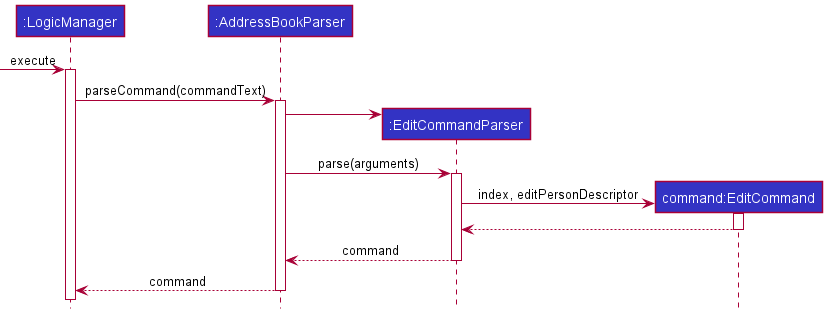

The diagram above was rendered by PlantUML. Its source (embedded in the PNG):
@startuml
!include ../style.puml

Participant ":LogicManager" as logic LOGIC_COLOR
Participant ":AddressBookParser" as abp LOGIC_COLOR
Participant ":EditCommandParser" as ecp LOGIC_COLOR
Participant "command:EditCommand" as ec LOGIC_COLOR

[-> logic : execute
activate logic
logic -> abp ++: parseCommand(commandText)
create ecp
abp -> ecp
abp -> ecp ++: parse(arguments)
create ec
ecp -> ec ++: index, editPersonDescriptor
ec --> ecp --
ecp --> abp --: command
abp --> logic --: command

@enduml